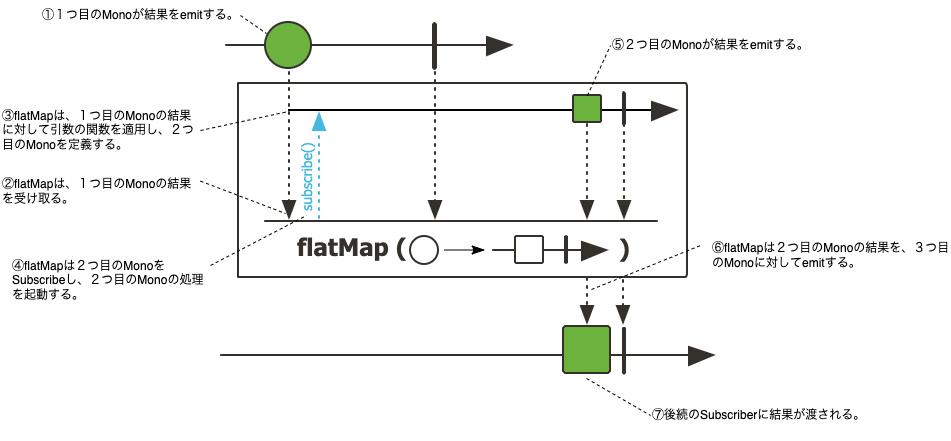

The diagram above was exported from draw.io. Its source (the exported page's mxGraphModel, read from the mxfile embedded in the PNG):
<mxGraphModel dx="1186" dy="589" grid="1" gridSize="10" guides="1" tooltips="1" connect="1" arrows="1" fold="1" page="1" pageScale="1" pageWidth="1169" pageHeight="1654" math="0" shadow="0">
  <root>
    <mxCell id="0" />
    <mxCell id="1" parent="0" />
    <mxCell id="B4BjcIn0yNrwiMl9HBRC-1" value="" style="shape=image;verticalLabelPosition=bottom;labelBackgroundColor=default;verticalAlign=top;aspect=fixed;imageAspect=0;image=https://projectreactor.io/docs/core/release/api/reactor/core/publisher/doc-files/marbles/flatMapForMono.svg;" parent="1" vertex="1">
      <mxGeometry x="240" y="100" width="496" height="355" as="geometry" />
    </mxCell>
    <mxCell id="B4BjcIn0yNrwiMl9HBRC-2" value="①１つ目のMonoが結果をemitする。" style="text;html=1;strokeColor=none;fillColor=none;align=left;verticalAlign=middle;whiteSpace=wrap;rounded=0;" parent="1" vertex="1">
      <mxGeometry x="60" y="80" width="200" height="30" as="geometry" />
    </mxCell>
    <mxCell id="B4BjcIn0yNrwiMl9HBRC-4" value="③flatMapは、１つ目のMonoの結果に対して引数の関数を適用し、２つ目のMonoを定義する。" style="text;html=1;strokeColor=none;fillColor=none;align=left;verticalAlign=middle;whiteSpace=wrap;rounded=0;" parent="1" vertex="1">
      <mxGeometry x="20" y="180" width="200" height="60" as="geometry" />
    </mxCell>
    <mxCell id="B4BjcIn0yNrwiMl9HBRC-5" value="④flatMapは２つ目のMonoをSubscribeし、２つ目のMonoの処理を起動する。" style="text;html=1;strokeColor=none;fillColor=none;align=left;verticalAlign=middle;whiteSpace=wrap;rounded=0;" parent="1" vertex="1">
      <mxGeometry x="30" y="330" width="200" height="60" as="geometry" />
    </mxCell>
    <mxCell id="B4BjcIn0yNrwiMl9HBRC-7" value="⑤２つ目のMonoが結果をemitする。" style="text;html=1;strokeColor=none;fillColor=none;align=left;verticalAlign=middle;whiteSpace=wrap;rounded=0;" parent="1" vertex="1">
      <mxGeometry x="630" y="110" width="210" height="30" as="geometry" />
    </mxCell>
    <mxCell id="PLqsYkwg0SS3kQS9Sheo-10" value="" style="endArrow=none;html=1;rounded=0;exitX=1;exitY=0.5;exitDx=0;exitDy=0;dashed=1;" parent="1" source="B4BjcIn0yNrwiMl9HBRC-2" edge="1">
      <mxGeometry width="50" height="50" relative="1" as="geometry">
        <mxPoint x="560" y="330" as="sourcePoint" />
        <mxPoint x="286" y="113" as="targetPoint" />
      </mxGeometry>
    </mxCell>
    <mxCell id="PLqsYkwg0SS3kQS9Sheo-11" value="" style="endArrow=none;html=1;rounded=0;exitX=1;exitY=0.5;exitDx=0;exitDy=0;dashed=1;" parent="1" source="B4BjcIn0yNrwiMl9HBRC-4" edge="1">
      <mxGeometry width="50" height="50" relative="1" as="geometry">
        <mxPoint x="220" y="207" as="sourcePoint" />
        <mxPoint x="308" y="191" as="targetPoint" />
      </mxGeometry>
    </mxCell>
    <mxCell id="PLqsYkwg0SS3kQS9Sheo-12" value="②flatMapは、１つ目のMonoの結果を受け取る。" style="text;html=1;strokeColor=none;fillColor=none;align=left;verticalAlign=middle;whiteSpace=wrap;rounded=0;" parent="1" vertex="1">
      <mxGeometry x="20" y="250" width="200" height="42.5" as="geometry" />
    </mxCell>
    <mxCell id="PLqsYkwg0SS3kQS9Sheo-13" value="" style="endArrow=none;html=1;rounded=0;exitX=1;exitY=0.25;exitDx=0;exitDy=0;dashed=1;" parent="1" source="PLqsYkwg0SS3kQS9Sheo-12" edge="1">
      <mxGeometry width="50" height="50" relative="1" as="geometry">
        <mxPoint x="230" y="210" as="sourcePoint" />
        <mxPoint x="305" y="293" as="targetPoint" />
      </mxGeometry>
    </mxCell>
    <mxCell id="PLqsYkwg0SS3kQS9Sheo-14" value="" style="endArrow=none;html=1;rounded=0;exitX=1;exitY=0.25;exitDx=0;exitDy=0;dashed=1;" parent="1" source="B4BjcIn0yNrwiMl9HBRC-5" edge="1">
      <mxGeometry width="50" height="50" relative="1" as="geometry">
        <mxPoint x="230" y="270.625" as="sourcePoint" />
        <mxPoint x="326" y="295" as="targetPoint" />
      </mxGeometry>
    </mxCell>
    <mxCell id="PLqsYkwg0SS3kQS9Sheo-15" value="" style="endArrow=none;html=1;rounded=0;dashed=1;entryX=0;entryY=0.5;entryDx=0;entryDy=0;" parent="1" target="B4BjcIn0yNrwiMl9HBRC-7" edge="1">
      <mxGeometry width="50" height="50" relative="1" as="geometry">
        <mxPoint x="607" y="175" as="sourcePoint" />
        <mxPoint x="318" y="201" as="targetPoint" />
      </mxGeometry>
    </mxCell>
    <mxCell id="PLqsYkwg0SS3kQS9Sheo-16" value="" style="endArrow=none;html=1;rounded=0;dashed=1;entryX=0;entryY=0.5;entryDx=0;entryDy=0;" parent="1" edge="1">
      <mxGeometry width="50" height="50" relative="1" as="geometry">
        <mxPoint x="611" y="369" as="sourcePoint" />
        <mxPoint x="720" y="325" as="targetPoint" />
      </mxGeometry>
    </mxCell>
    <mxCell id="PLqsYkwg0SS3kQS9Sheo-19" value="⑥flatMapは２つ目のMonoの結果を、３つ目のMonoに対してemitする。" style="text;html=1;strokeColor=none;fillColor=none;align=left;verticalAlign=middle;whiteSpace=wrap;rounded=0;" parent="1" vertex="1">
      <mxGeometry x="730" y="310" width="240" height="50" as="geometry" />
    </mxCell>
    <mxCell id="PLqsYkwg0SS3kQS9Sheo-20" value="⑦後続のSubscriberに結果が渡される。" style="text;html=1;strokeColor=none;fillColor=none;align=left;verticalAlign=middle;whiteSpace=wrap;rounded=0;" parent="1" vertex="1">
      <mxGeometry x="670" y="470" width="240" height="50" as="geometry" />
    </mxCell>
    <mxCell id="PLqsYkwg0SS3kQS9Sheo-21" value="" style="endArrow=none;html=1;rounded=0;dashed=1;entryX=0;entryY=0.5;entryDx=0;entryDy=0;" parent="1" target="PLqsYkwg0SS3kQS9Sheo-20" edge="1">
      <mxGeometry width="50" height="50" relative="1" as="geometry">
        <mxPoint x="606" y="458" as="sourcePoint" />
        <mxPoint x="730" y="335" as="targetPoint" />
      </mxGeometry>
    </mxCell>
  </root>
</mxGraphModel>